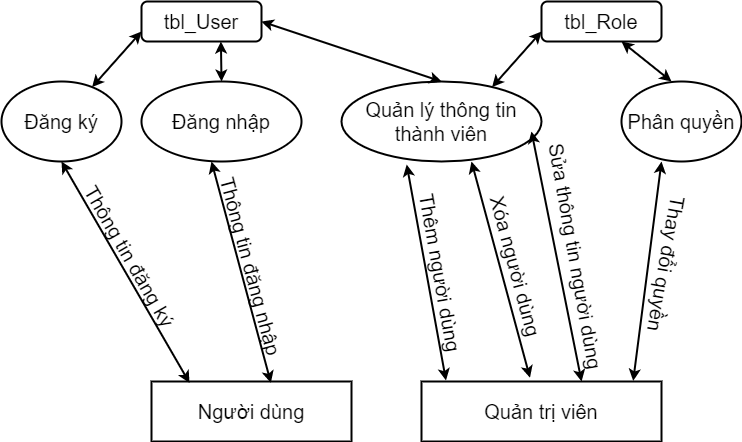

The diagram above was exported from draw.io. Its source (the exported page's mxGraphModel, read from the mxfile embedded in the PNG):
<mxGraphModel dx="1038" dy="473" grid="1" gridSize="10" guides="1" tooltips="1" connect="1" arrows="1" fold="1" page="1" pageScale="1" pageWidth="827" pageHeight="1169" math="0" shadow="0">
  <root>
    <mxCell id="0" />
    <mxCell id="1" parent="0" />
    <mxCell id="1T3njPOBbmiaellHX4Tv-144" value="tbl_User" style="rounded=1;whiteSpace=wrap;html=1;strokeWidth=2;fontSize=20;" vertex="1" parent="1">
      <mxGeometry x="160" y="40" width="120" height="40" as="geometry" />
    </mxCell>
    <mxCell id="1T3njPOBbmiaellHX4Tv-145" value="tbl_Role" style="rounded=1;whiteSpace=wrap;html=1;strokeWidth=2;fontSize=20;" vertex="1" parent="1">
      <mxGeometry x="560" y="40" width="120" height="40" as="geometry" />
    </mxCell>
    <mxCell id="1T3njPOBbmiaellHX4Tv-146" value="Đăng ký" style="ellipse;whiteSpace=wrap;html=1;strokeWidth=2;fontSize=20;" vertex="1" parent="1">
      <mxGeometry x="20" y="120" width="120" height="80" as="geometry" />
    </mxCell>
    <mxCell id="1T3njPOBbmiaellHX4Tv-147" value="Đăng nhập" style="ellipse;whiteSpace=wrap;html=1;strokeWidth=2;fontSize=20;" vertex="1" parent="1">
      <mxGeometry x="160" y="120" width="160" height="80" as="geometry" />
    </mxCell>
    <mxCell id="1T3njPOBbmiaellHX4Tv-148" value="Quản lý thông tin thành viên" style="ellipse;whiteSpace=wrap;html=1;strokeWidth=2;fontSize=20;" vertex="1" parent="1">
      <mxGeometry x="360" y="120" width="200" height="80" as="geometry" />
    </mxCell>
    <mxCell id="1T3njPOBbmiaellHX4Tv-149" value="Phân quyền" style="ellipse;whiteSpace=wrap;html=1;strokeWidth=2;fontSize=20;" vertex="1" parent="1">
      <mxGeometry x="640" y="120" width="120" height="80" as="geometry" />
    </mxCell>
    <mxCell id="1T3njPOBbmiaellHX4Tv-150" value="Người dùng" style="rounded=0;whiteSpace=wrap;html=1;fontSize=20;strokeWidth=2;" vertex="1" parent="1">
      <mxGeometry x="170" y="420" width="200" height="60" as="geometry" />
    </mxCell>
    <mxCell id="1T3njPOBbmiaellHX4Tv-151" value="Quản trị viên" style="rounded=0;whiteSpace=wrap;html=1;fontSize=20;strokeWidth=2;" vertex="1" parent="1">
      <mxGeometry x="440" y="420" width="240" height="60" as="geometry" />
    </mxCell>
    <mxCell id="1T3njPOBbmiaellHX4Tv-152" value="" style="endArrow=classic;startArrow=classic;html=1;rounded=0;strokeWidth=2;fontSize=20;" edge="1" parent="1" source="1T3njPOBbmiaellHX4Tv-146">
      <mxGeometry width="50" height="50" relative="1" as="geometry">
        <mxPoint x="110" y="120" as="sourcePoint" />
        <mxPoint x="160" y="70" as="targetPoint" />
      </mxGeometry>
    </mxCell>
    <mxCell id="1T3njPOBbmiaellHX4Tv-153" value="" style="endArrow=classic;startArrow=classic;html=1;rounded=0;strokeWidth=2;fontSize=20;" edge="1" parent="1">
      <mxGeometry width="50" height="50" relative="1" as="geometry">
        <mxPoint x="510.588143418104" y="125.58833865463293" as="sourcePoint" />
        <mxPoint x="560" y="70" as="targetPoint" />
      </mxGeometry>
    </mxCell>
    <mxCell id="1T3njPOBbmiaellHX4Tv-154" value="" style="endArrow=classic;startArrow=classic;html=1;rounded=0;exitX=0.5;exitY=0;exitDx=0;exitDy=0;strokeWidth=2;fontSize=20;" edge="1" parent="1" source="1T3njPOBbmiaellHX4Tv-147">
      <mxGeometry width="50" height="50" relative="1" as="geometry">
        <mxPoint x="200" y="120" as="sourcePoint" />
        <mxPoint x="239.40999999999997" y="80" as="targetPoint" />
      </mxGeometry>
    </mxCell>
    <mxCell id="1T3njPOBbmiaellHX4Tv-155" value="" style="endArrow=classic;startArrow=classic;html=1;rounded=0;entryX=0.5;entryY=0;entryDx=0;entryDy=0;exitX=1;exitY=0.5;exitDx=0;exitDy=0;strokeWidth=2;fontSize=20;" edge="1" parent="1" source="1T3njPOBbmiaellHX4Tv-144" target="1T3njPOBbmiaellHX4Tv-148">
      <mxGeometry width="50" height="50" relative="1" as="geometry">
        <mxPoint x="300" y="90" as="sourcePoint" />
        <mxPoint x="490" y="40" as="targetPoint" />
      </mxGeometry>
    </mxCell>
    <mxCell id="1T3njPOBbmiaellHX4Tv-156" value="" style="endArrow=classic;startArrow=classic;html=1;rounded=0;exitX=0.417;exitY=0;exitDx=0;exitDy=0;exitPerimeter=0;strokeWidth=2;fontSize=20;" edge="1" parent="1" source="1T3njPOBbmiaellHX4Tv-149">
      <mxGeometry width="50" height="50" relative="1" as="geometry">
        <mxPoint x="740.5899999999999" y="110" as="sourcePoint" />
        <mxPoint x="639.9999999999998" y="80" as="targetPoint" />
      </mxGeometry>
    </mxCell>
    <mxCell id="1T3njPOBbmiaellHX4Tv-157" value="" style="endArrow=classic;startArrow=classic;html=1;rounded=0;exitX=0.597;exitY=0.023;exitDx=0;exitDy=0;exitPerimeter=0;strokeWidth=2;fontSize=20;" edge="1" parent="1" source="1T3njPOBbmiaellHX4Tv-150">
      <mxGeometry width="50" height="50" relative="1" as="geometry">
        <mxPoint x="228" y="330" as="sourcePoint" />
        <mxPoint x="230" y="200" as="targetPoint" />
      </mxGeometry>
    </mxCell>
    <mxCell id="1T3njPOBbmiaellHX4Tv-158" value="" style="endArrow=classic;startArrow=classic;html=1;rounded=0;exitX=0.19;exitY=0.023;exitDx=0;exitDy=0;exitPerimeter=0;strokeWidth=2;fontSize=20;" edge="1" parent="1" source="1T3njPOBbmiaellHX4Tv-150">
      <mxGeometry width="50" height="50" relative="1" as="geometry">
        <mxPoint x="30" y="250" as="sourcePoint" />
        <mxPoint x="80" y="200" as="targetPoint" />
      </mxGeometry>
    </mxCell>
    <mxCell id="1T3njPOBbmiaellHX4Tv-159" value="" style="endArrow=classic;startArrow=classic;html=1;rounded=0;exitX=0.102;exitY=-0.017;exitDx=0;exitDy=0;exitPerimeter=0;entryX=0.326;entryY=1.038;entryDx=0;entryDy=0;entryPerimeter=0;strokeWidth=2;fontSize=20;" edge="1" parent="1" source="1T3njPOBbmiaellHX4Tv-151" target="1T3njPOBbmiaellHX4Tv-148">
      <mxGeometry width="50" height="50" relative="1" as="geometry">
        <mxPoint x="510" y="330" as="sourcePoint" />
        <mxPoint x="450" y="200" as="targetPoint" />
      </mxGeometry>
    </mxCell>
    <mxCell id="1T3njPOBbmiaellHX4Tv-160" value="" style="endArrow=classic;startArrow=classic;html=1;rounded=0;exitX=0.667;exitY=0;exitDx=0;exitDy=0;exitPerimeter=0;entryX=0.95;entryY=0.625;entryDx=0;entryDy=0;entryPerimeter=0;strokeWidth=2;fontSize=20;" edge="1" parent="1" source="1T3njPOBbmiaellHX4Tv-151" target="1T3njPOBbmiaellHX4Tv-148">
      <mxGeometry width="50" height="50" relative="1" as="geometry">
        <mxPoint x="580.4000000000001" y="341.38" as="sourcePoint" />
        <mxPoint x="500" y="190" as="targetPoint" />
      </mxGeometry>
    </mxCell>
    <mxCell id="1T3njPOBbmiaellHX4Tv-161" value="" style="endArrow=classic;startArrow=classic;html=1;rounded=0;exitX=0.882;exitY=-0.01;exitDx=0;exitDy=0;strokeWidth=2;fontSize=20;exitPerimeter=0;" edge="1" parent="1" source="1T3njPOBbmiaellHX4Tv-151">
      <mxGeometry width="50" height="50" relative="1" as="geometry">
        <mxPoint x="640" y="340" as="sourcePoint" />
        <mxPoint x="680" y="200" as="targetPoint" />
      </mxGeometry>
    </mxCell>
    <mxCell id="1T3njPOBbmiaellHX4Tv-162" value="Thông tin đăng ký" style="text;html=1;strokeColor=none;fillColor=none;align=center;verticalAlign=middle;whiteSpace=wrap;rounded=0;rotation=60;strokeWidth=2;fontSize=20;" vertex="1" parent="1">
      <mxGeometry x="60" y="280" width="178.12" height="30" as="geometry" />
    </mxCell>
    <mxCell id="1T3njPOBbmiaellHX4Tv-163" value="Thông tin đăng nhập" style="text;html=1;strokeColor=none;fillColor=none;align=center;verticalAlign=middle;whiteSpace=wrap;rounded=0;rotation=75;strokeWidth=2;fontSize=20;" vertex="1" parent="1">
      <mxGeometry x="170" y="290" width="200" height="30" as="geometry" />
    </mxCell>
    <mxCell id="1T3njPOBbmiaellHX4Tv-164" value="" style="endArrow=classic;startArrow=classic;html=1;rounded=0;entryX=1;entryY=1;entryDx=0;entryDy=0;strokeWidth=2;fontSize=20;exitX=0.452;exitY=-0.063;exitDx=0;exitDy=0;exitPerimeter=0;" edge="1" parent="1" source="1T3njPOBbmiaellHX4Tv-151">
      <mxGeometry width="50" height="50" relative="1" as="geometry">
        <mxPoint x="530" y="360" as="sourcePoint" />
        <mxPoint x="490.0006781186549" y="200.0042712474619" as="targetPoint" />
      </mxGeometry>
    </mxCell>
    <mxCell id="1T3njPOBbmiaellHX4Tv-165" value="Thêm người dùng" style="text;html=1;strokeColor=none;fillColor=none;align=center;verticalAlign=middle;whiteSpace=wrap;rounded=0;rotation=80;strokeWidth=2;fontSize=20;" vertex="1" parent="1">
      <mxGeometry x="376.27" y="304.05" width="167" height="15.6" as="geometry" />
    </mxCell>
    <mxCell id="1T3njPOBbmiaellHX4Tv-166" value="Xóa người dùng" style="text;html=1;strokeColor=none;fillColor=none;align=center;verticalAlign=middle;whiteSpace=wrap;rounded=0;rotation=75;strokeWidth=2;fontSize=20;" vertex="1" parent="1">
      <mxGeometry x="450" y="290" width="170" height="30" as="geometry" />
    </mxCell>
    <mxCell id="1T3njPOBbmiaellHX4Tv-167" value="Sửa thông tin người dùng" style="text;html=1;strokeColor=none;fillColor=none;align=center;verticalAlign=middle;whiteSpace=wrap;rounded=0;rotation=80;strokeWidth=2;fontSize=20;" vertex="1" parent="1">
      <mxGeometry x="470" y="280" width="250" height="30" as="geometry" />
    </mxCell>
    <mxCell id="1T3njPOBbmiaellHX4Tv-168" value="Thay đổi quyền" style="text;html=1;strokeColor=none;fillColor=none;align=center;verticalAlign=middle;whiteSpace=wrap;rounded=0;rotation=100;strokeWidth=2;fontSize=20;" vertex="1" parent="1">
      <mxGeometry x="605.83" y="288" width="160" height="29.65" as="geometry" />
    </mxCell>
  </root>
</mxGraphModel>